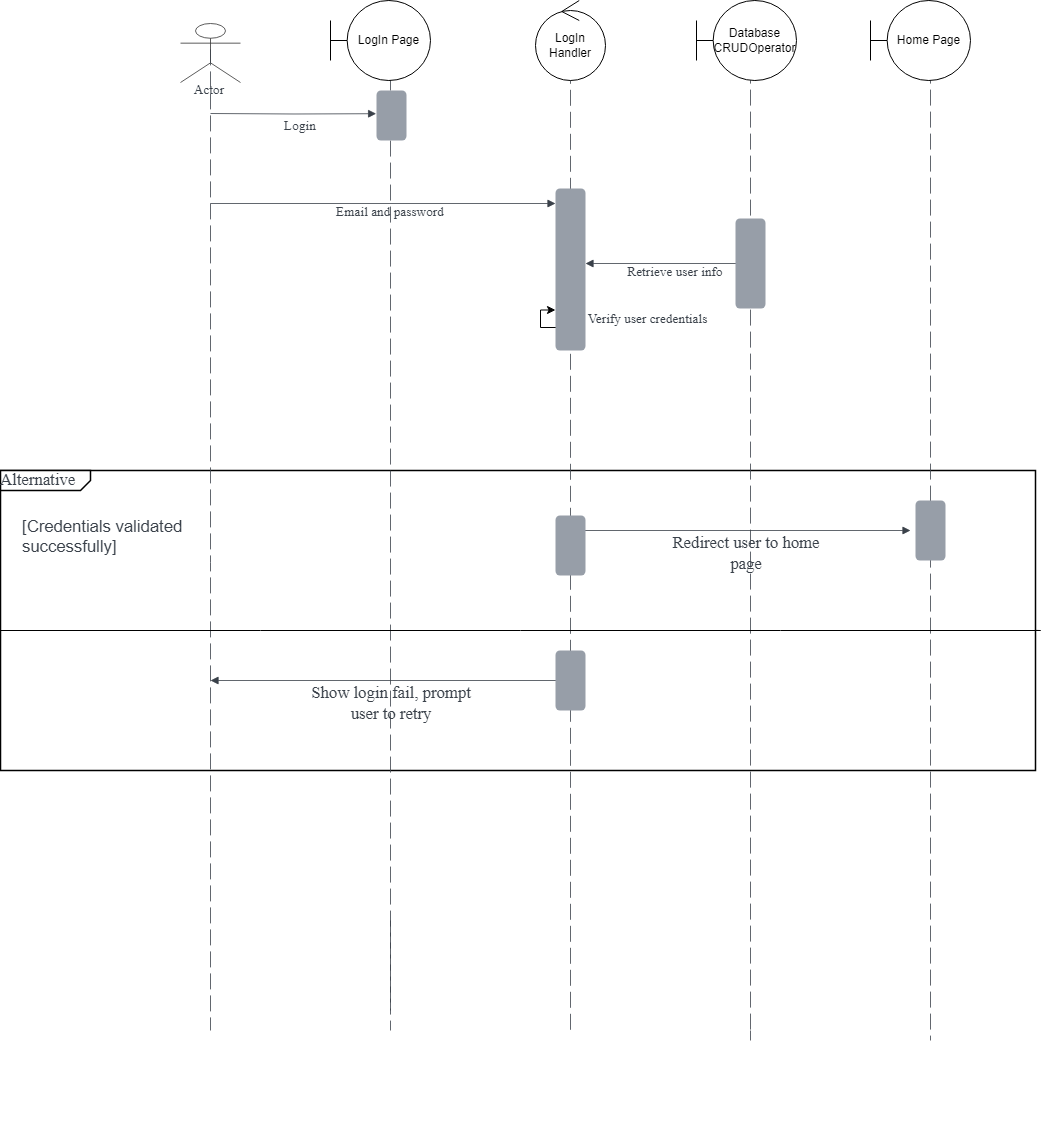

The diagram above was exported from draw.io. Its source (the exported page's mxGraphModel, read from the mxfile embedded in the PNG):
<mxGraphModel dx="2311" dy="1512" grid="1" gridSize="10" guides="1" tooltips="1" connect="1" arrows="1" fold="1" page="1" pageScale="1" pageWidth="850" pageHeight="1100" math="0" shadow="0">
  <root>
    <mxCell id="0" />
    <mxCell id="1" parent="0" />
    <mxCell id="Vv2hjZTxKUweElwpDGF7-3" value="Alternative" style="html=1;blockSpacing=1;whiteSpace=wrap;shape=mxgraph.sysml.package2;xSize=90;overflow=fill;fontSize=16.7;fontFamily=Liberation Serif;fontColor=#3a414a;align=left;spacing=0;rounded=1;absoluteArcSize=1;arcSize=9;fillColor=#ffffff;strokeWidth=1.5;lucidId=bL2hDNscxsjK;" parent="1" vertex="1">
      <mxGeometry x="-660" y="-270" width="1035" height="300" as="geometry" />
    </mxCell>
    <mxCell id="Vv2hjZTxKUweElwpDGF7-4" value="Actor" style="html=1;overflow=block;blockSpacing=1;shape=umlActor;labelPosition=center;verticalLabelPosition=bottom;verticalAlign=top;whiteSpace=nowrap;fontSize=13.3;fontFamily=Bergamo Std;fontColor=#3a414a;align=center;spacing=0;strokeColor=#333333;strokeOpacity=100;fillOpacity=100;rounded=1;absoluteArcSize=1;arcSize=12;fillColor=#ffffff;strokeWidth=0.8;lucidId=Iy2h.xhmkTPW;" parent="1" vertex="1">
      <mxGeometry x="-480" y="-717" width="60" height="59" as="geometry" />
    </mxCell>
    <mxCell id="Vv2hjZTxKUweElwpDGF7-8" value="" style="html=1;jettySize=18;whiteSpace=wrap;fontSize=13;strokeColor=#3a414a;strokeOpacity=100;dashed=1;fixDash=1;dashPattern=16 6;strokeWidth=0.8;rounded=1;arcSize=12;edgeStyle=orthogonalEdgeStyle;startArrow=none;endArrow=none;exitX=0.5;exitY=0.439;exitPerimeter=0;lucidId=Iy2hq1ltUsbV;" parent="1" source="Vv2hjZTxKUweElwpDGF7-4" edge="1">
      <mxGeometry width="100" height="100" relative="1" as="geometry">
        <Array as="points" />
        <mxPoint x="-450" y="290" as="targetPoint" />
      </mxGeometry>
    </mxCell>
    <mxCell id="Vv2hjZTxKUweElwpDGF7-9" value="" style="html=1;jettySize=18;whiteSpace=wrap;fontSize=13;strokeColor=#3a414a;strokeOpacity=100;dashed=1;fixDash=1;dashPattern=16 6;strokeWidth=0.8;rounded=1;arcSize=12;edgeStyle=orthogonalEdgeStyle;startArrow=none;endArrow=none;exitX=0.5;exitY=0.73;exitPerimeter=0;lucidId=Iy2h6pm0iWY0;" parent="1" edge="1">
      <mxGeometry width="100" height="100" relative="1" as="geometry">
        <Array as="points" />
        <mxPoint x="-270" y="290" as="targetPoint" />
        <mxPoint x="-270" y="-665.9300000000001" as="sourcePoint" />
      </mxGeometry>
    </mxCell>
    <mxCell id="Vv2hjZTxKUweElwpDGF7-10" value="" style="html=1;jettySize=18;whiteSpace=wrap;fontSize=13;strokeColor=#3a414a;strokeOpacity=100;dashed=1;fixDash=1;dashPattern=16 6;strokeWidth=0.8;rounded=1;arcSize=12;edgeStyle=orthogonalEdgeStyle;startArrow=none;endArrow=none;exitX=0.5;exitY=0.751;exitPerimeter=0;lucidId=Iy2h5DIubdHB;" parent="1" edge="1">
      <mxGeometry width="100" height="100" relative="1" as="geometry">
        <Array as="points" />
        <mxPoint x="-90" y="290" as="targetPoint" />
        <mxPoint x="-90" y="-672.6909999999998" as="sourcePoint" />
      </mxGeometry>
    </mxCell>
    <mxCell id="Vv2hjZTxKUweElwpDGF7-11" value="" style="html=1;jettySize=18;whiteSpace=wrap;fontSize=13;strokeColor=#3a414a;strokeOpacity=100;dashed=1;fixDash=1;dashPattern=16 6;strokeWidth=0.8;rounded=1;arcSize=12;edgeStyle=orthogonalEdgeStyle;startArrow=none;endArrow=none;exitX=0.5;exitY=0.735;exitPerimeter=0;lucidId=Iy2h2gG9f8Wv;" parent="1" edge="1">
      <mxGeometry width="100" height="100" relative="1" as="geometry">
        <Array as="points" />
        <mxPoint x="90" y="290" as="targetPoint" />
        <mxPoint x="90" y="-672.8999999999999" as="sourcePoint" />
      </mxGeometry>
    </mxCell>
    <mxCell id="Vv2hjZTxKUweElwpDGF7-13" value="" style="html=1;jettySize=18;whiteSpace=wrap;fontSize=13;strokeColor=#3a414a;strokeOpacity=100;dashed=1;fixDash=1;dashPattern=16 6;strokeWidth=0.8;rounded=1;arcSize=12;edgeStyle=orthogonalEdgeStyle;startArrow=none;endArrow=none;exitX=0.5;exitY=0.735;exitPerimeter=0;lucidId=Iy2h615HvVXS;" parent="1" edge="1">
      <mxGeometry width="100" height="100" relative="1" as="geometry">
        <Array as="points" />
        <mxPoint x="270" y="300" as="targetPoint" />
        <mxPoint x="270" y="-672.8999999999999" as="sourcePoint" />
      </mxGeometry>
    </mxCell>
    <mxCell id="Vv2hjZTxKUweElwpDGF7-14" value="" style="html=1;jettySize=18;whiteSpace=wrap;fontSize=13;strokeColor=#3a414a;strokeOpacity=100;strokeWidth=0.8;rounded=1;arcSize=12;edgeStyle=orthogonalEdgeStyle;startArrow=none;endArrow=block;endFill=1;lucidId=Iy2hbgnG6HNt;" parent="1" edge="1">
      <mxGeometry width="100" height="100" relative="1" as="geometry">
        <Array as="points" />
        <mxPoint x="-450" y="-537" as="sourcePoint" />
        <mxPoint x="-105" y="-537" as="targetPoint" />
      </mxGeometry>
    </mxCell>
    <mxCell id="Vv2hjZTxKUweElwpDGF7-15" value="Email and password" style="html=1;overflow=block;blockSpacing=1;whiteSpace=wrap;fontSize=13.3;fontFamily=Liberation Serif;fontColor=#3a414a;spacing=0;rounded=1;absoluteArcSize=1;arcSize=9;fillColor=none;strokeWidth=1.5;strokeColor=none;lucidId=Iy2hIa6cY~f8;" parent="1" vertex="1">
      <mxGeometry x="-360" y="-552" width="180" height="45" as="geometry" />
    </mxCell>
    <mxCell id="Vv2hjZTxKUweElwpDGF7-16" value="" style="html=1;jettySize=18;whiteSpace=wrap;fontSize=13;strokeColor=#3a414a;strokeOpacity=100;strokeWidth=0.8;rounded=1;arcSize=12;edgeStyle=orthogonalEdgeStyle;startArrow=none;endArrow=block;endFill=1;entryX=-0.012;entryY=0.464;entryPerimeter=0;lucidId=Iy2hqpXklCi~;" parent="1" target="Vv2hjZTxKUweElwpDGF7-37" edge="1">
      <mxGeometry width="100" height="100" relative="1" as="geometry">
        <Array as="points" />
        <mxPoint x="-450" y="-627" as="sourcePoint" />
      </mxGeometry>
    </mxCell>
    <mxCell id="Vv2hjZTxKUweElwpDGF7-17" value="Login" style="html=1;overflow=block;blockSpacing=1;whiteSpace=wrap;fontSize=13.3;fontFamily=Liberation Serif;fontColor=#3a414a;spacing=0;rounded=1;absoluteArcSize=1;arcSize=9;fillColor=none;strokeWidth=1.5;strokeColor=none;lucidId=Iy2hgaDzECYa;" parent="1" vertex="1">
      <mxGeometry x="-450" y="-630" width="180" height="30" as="geometry" />
    </mxCell>
    <mxCell id="Vv2hjZTxKUweElwpDGF7-18" value="" style="html=1;jettySize=18;whiteSpace=wrap;fontSize=13;strokeColor=#3a414a;strokeOpacity=100;strokeWidth=0.8;rounded=1;arcSize=12;edgeStyle=orthogonalEdgeStyle;startArrow=block;startFill=1;endArrow=none;lucidId=Iy2hZskVX7m_;" parent="1" edge="1">
      <mxGeometry width="100" height="100" relative="1" as="geometry">
        <Array as="points" />
        <mxPoint x="-75" y="-477" as="sourcePoint" />
        <mxPoint x="90" y="-477" as="targetPoint" />
      </mxGeometry>
    </mxCell>
    <mxCell id="Vv2hjZTxKUweElwpDGF7-20" value="" style="html=1;jettySize=18;whiteSpace=wrap;fontSize=13;strokeColor=#3a414a;strokeOpacity=100;dashed=1;fixDash=1;dashPattern=16 6;strokeWidth=0.8;rounded=1;arcSize=12;edgeStyle=orthogonalEdgeStyle;startArrow=none;endArrow=none;lucidId=Iy2hMkwLAt__;" parent="1" edge="1">
      <mxGeometry width="100" height="100" relative="1" as="geometry">
        <Array as="points" />
        <mxPoint x="-450" y="390" as="sourcePoint" />
        <mxPoint x="-450" y="390" as="targetPoint" />
      </mxGeometry>
    </mxCell>
    <mxCell id="Vv2hjZTxKUweElwpDGF7-21" value="" style="html=1;jettySize=18;whiteSpace=wrap;fontSize=13;strokeColor=#3a414a;strokeOpacity=100;dashed=1;fixDash=1;dashPattern=16 6;strokeWidth=0.8;rounded=1;arcSize=12;edgeStyle=orthogonalEdgeStyle;startArrow=none;endArrow=none;lucidId=Iy2hgeWSQYyh;" parent="1" edge="1">
      <mxGeometry width="100" height="100" relative="1" as="geometry">
        <Array as="points" />
        <mxPoint x="-270" y="180" as="sourcePoint" />
        <mxPoint x="-270" y="270" as="targetPoint" />
      </mxGeometry>
    </mxCell>
    <mxCell id="Vv2hjZTxKUweElwpDGF7-22" value="" style="html=1;jettySize=18;whiteSpace=wrap;fontSize=13;strokeColor=#3a414a;strokeOpacity=100;dashed=1;fixDash=1;dashPattern=16 6;strokeWidth=0.8;rounded=1;arcSize=12;edgeStyle=orthogonalEdgeStyle;startArrow=none;endArrow=none;lucidId=Iy2hd0JlBKtc;" parent="1" edge="1">
      <mxGeometry width="100" height="100" relative="1" as="geometry">
        <Array as="points" />
        <mxPoint x="-90" y="290" as="sourcePoint" />
        <mxPoint x="-90" y="290" as="targetPoint" />
      </mxGeometry>
    </mxCell>
    <mxCell id="Vv2hjZTxKUweElwpDGF7-23" value="" style="html=1;jettySize=18;whiteSpace=wrap;fontSize=13;strokeColor=#3a414a;strokeOpacity=100;dashed=1;fixDash=1;dashPattern=16 6;strokeWidth=0.8;rounded=1;arcSize=12;startArrow=none;endArrow=none;lucidId=Iy2h1Kglz~_s;" parent="1" edge="1">
      <mxGeometry width="100" height="100" relative="1" as="geometry">
        <mxPoint x="90" y="290" as="sourcePoint" />
        <mxPoint x="90" y="300" as="targetPoint" />
      </mxGeometry>
    </mxCell>
    <mxCell id="Vv2hjZTxKUweElwpDGF7-25" value="Retrieve user info" style="html=1;overflow=block;blockSpacing=1;whiteSpace=wrap;fontSize=13.3;fontFamily=Liberation Serif;fontColor=#3a414a;spacing=0;rounded=1;absoluteArcSize=1;arcSize=9;fillColor=none;strokeWidth=1.5;strokeColor=none;lucidId=Iy2h~ZnHd1Lq;" parent="1" vertex="1">
      <mxGeometry x="-75" y="-492" width="180" height="45" as="geometry" />
    </mxCell>
    <mxCell id="Vv2hjZTxKUweElwpDGF7-26" value="" style="html=1;overflow=block;blockSpacing=1;whiteSpace=wrap;fontSize=13;spacing=0;strokeColor=#unset;fillOpacity=100;rounded=1;absoluteArcSize=1;arcSize=9;fillColor=#979ea8;strokeWidth=NaN;lucidId=Iy2hGPv.l.IZ;" parent="1" vertex="1">
      <mxGeometry x="75" y="-522" width="30" height="90" as="geometry" />
    </mxCell>
    <mxCell id="Vv2hjZTxKUweElwpDGF7-33" value="Redirect user to home page" style="html=1;overflow=block;blockSpacing=1;whiteSpace=wrap;fontSize=16.7;fontFamily=Liberation Serif;fontColor=#3a414a;spacing=0;rounded=1;absoluteArcSize=1;arcSize=9;fillColor=none;strokeWidth=1.5;strokeColor=none;lucidId=pL2hSzmOIrJd;" parent="1" vertex="1">
      <mxGeometry x="-4" y="-210" width="180" height="45" as="geometry" />
    </mxCell>
    <mxCell id="Vv2hjZTxKUweElwpDGF7-34" value="" style="html=1;jettySize=18;whiteSpace=wrap;fontSize=13;strokeColor=#3a414a;strokeOpacity=100;strokeWidth=0.8;rounded=1;arcSize=12;edgeStyle=orthogonalEdgeStyle;startArrow=none;endArrow=block;endFill=1;lucidId=pL2hLIv4qabq;" parent="1" edge="1">
      <mxGeometry width="100" height="100" relative="1" as="geometry">
        <Array as="points" />
        <mxPoint x="-90" y="-210" as="sourcePoint" />
        <mxPoint x="250" y="-210" as="targetPoint" />
      </mxGeometry>
    </mxCell>
    <mxCell id="Vv2hjZTxKUweElwpDGF7-35" value="" style="html=1;jettySize=18;whiteSpace=wrap;fontSize=13;strokeColor=#3a414a;strokeOpacity=100;strokeWidth=0.8;rounded=1;arcSize=12;edgeStyle=orthogonalEdgeStyle;startArrow=block;startFill=1;endArrow=none;lucidId=HM2hQjTL7N_f;" parent="1" edge="1">
      <mxGeometry width="100" height="100" relative="1" as="geometry">
        <Array as="points" />
        <mxPoint x="-450" y="-60" as="sourcePoint" />
        <mxPoint x="-90" y="-60" as="targetPoint" />
      </mxGeometry>
    </mxCell>
    <mxCell id="Vv2hjZTxKUweElwpDGF7-36" value="Show login fail, prompt user to retry" style="html=1;overflow=block;blockSpacing=1;whiteSpace=wrap;fontSize=16.7;fontFamily=Liberation Serif;fontColor=#3a414a;spacing=0;rounded=1;absoluteArcSize=1;arcSize=9;fillColor=none;strokeWidth=1.5;strokeColor=none;lucidId=LM2hIQHgX09z;" parent="1" vertex="1">
      <mxGeometry x="-359" y="-60" width="180" height="45" as="geometry" />
    </mxCell>
    <mxCell id="Vv2hjZTxKUweElwpDGF7-37" value="" style="html=1;overflow=block;blockSpacing=1;whiteSpace=wrap;fontSize=13;spacing=0;strokeColor=#unset;fillOpacity=100;rounded=1;absoluteArcSize=1;arcSize=9;fillColor=#979ea8;strokeWidth=NaN;lucidId=9M2haY2aKpu7;" parent="1" vertex="1">
      <mxGeometry x="-284" y="-650" width="30" height="50" as="geometry" />
    </mxCell>
    <mxCell id="Vv2hjZTxKUweElwpDGF7-47" style="edgeStyle=orthogonalEdgeStyle;rounded=0;orthogonalLoop=1;jettySize=auto;html=1;entryX=0;entryY=0.75;entryDx=0;entryDy=0;" parent="1" target="Vv2hjZTxKUweElwpDGF7-48" edge="1">
      <mxGeometry relative="1" as="geometry">
        <mxPoint x="-150" y="-412.83333333333326" as="targetPoint" />
        <mxPoint x="-90" y="-410" as="sourcePoint" />
        <Array as="points">
          <mxPoint x="-90" y="-413" />
          <mxPoint x="-120" y="-413" />
          <mxPoint x="-120" y="-430" />
          <mxPoint x="-105" y="-430" />
        </Array>
      </mxGeometry>
    </mxCell>
    <mxCell id="Vv2hjZTxKUweElwpDGF7-39" value="Verify user credentials" style="html=1;overflow=block;blockSpacing=1;whiteSpace=wrap;fontSize=13.3;fontFamily=Liberation Serif;fontColor=#3a414a;spacing=0;rounded=1;absoluteArcSize=1;arcSize=9;fillColor=none;strokeWidth=1.5;strokeColor=none;lucidId=Iy2hcJPFlNwp;" parent="1" vertex="1">
      <mxGeometry x="-110" y="-450" width="195" height="55" as="geometry" />
    </mxCell>
    <mxCell id="Vv2hjZTxKUweElwpDGF7-41" value="" style="html=1;overflow=block;blockSpacing=1;whiteSpace=wrap;fontSize=13;spacing=0;strokeColor=#unset;fillOpacity=100;rounded=1;absoluteArcSize=1;arcSize=9;fillColor=#979ea8;strokeWidth=NaN;lucidId=cO2hoO3DS0LZ;" parent="1" vertex="1">
      <mxGeometry x="255" y="-240" width="30" height="60" as="geometry" />
    </mxCell>
    <mxCell id="Vv2hjZTxKUweElwpDGF7-42" value="" style="html=1;overflow=block;blockSpacing=1;whiteSpace=wrap;fontSize=13;spacing=0;strokeColor=#unset;fillOpacity=100;rounded=1;absoluteArcSize=1;arcSize=9;fillColor=#979ea8;strokeWidth=NaN;lucidId=mO2hQikR1e1B;" parent="1" vertex="1">
      <mxGeometry x="-105" y="-90" width="30" height="60" as="geometry" />
    </mxCell>
    <mxCell id="Vv2hjZTxKUweElwpDGF7-43" value="" style="html=1;overflow=block;blockSpacing=1;whiteSpace=wrap;fontSize=13;spacing=0;strokeColor=#unset;fillOpacity=100;rounded=1;absoluteArcSize=1;arcSize=9;fillColor=#979ea8;strokeWidth=NaN;lucidId=yO2hS061djRC;" parent="1" vertex="1">
      <mxGeometry x="-105" y="-225" width="30" height="60" as="geometry" />
    </mxCell>
    <UserObject label="&lt;span data-lucid-type=&quot;application/vnd.lucid.text&quot; data-lucid-content=&quot;{&amp;quot;t&amp;quot;:&amp;quot;[Credentials validated  successfully in &lt; 5 attempts] &amp;quot;,&amp;quot;m&amp;quot;:[{&amp;quot;s&amp;quot;:0,&amp;quot;n&amp;quot;:&amp;quot;fsp&amp;quot;,&amp;quot;v&amp;quot;:&amp;quot;ss_presetShapeStyle1_textStyle&amp;quot;,&amp;quot;e&amp;quot;:54},{&amp;quot;s&amp;quot;:0,&amp;quot;n&amp;quot;:&amp;quot;s&amp;quot;,&amp;quot;v&amp;quot;:22.22222222222222,&amp;quot;e&amp;quot;:54},{&amp;quot;s&amp;quot;:0,&amp;quot;n&amp;quot;:&amp;quot;c&amp;quot;,&amp;quot;v&amp;quot;:&amp;quot;3a414aff&amp;quot;,&amp;quot;e&amp;quot;:54},{&amp;quot;s&amp;quot;:0,&amp;quot;n&amp;quot;:&amp;quot;f&amp;quot;,&amp;quot;v&amp;quot;:&amp;quot;Liberation Serif&amp;quot;,&amp;quot;e&amp;quot;:54}]}&quot;&gt;&lt;span style=&quot;color:#3a414a;font-size:16.666666666666664px;&quot;&gt;[Credentials validated  successfully] &lt;/span&gt;&lt;/span&gt;" link="&lt;span data-lucid-type=&quot;application/vnd.lucid.text&quot; data-lucid-content=&quot;{&amp;quot;t&amp;quot;:&amp;quot;[Credentials validated  successfully in &lt; 5 attempts] &amp;quot;,&amp;quot;m&amp;quot;:[{&amp;quot;s&amp;quot;:0,&amp;quot;n&amp;quot;:&amp;quot;fsp&amp;quot;,&amp;quot;v&amp;quot;:&amp;quot;ss_presetShapeStyle1_textStyle&amp;quot;,&amp;quot;e&amp;quot;:54},{&amp;quot;s&amp;quot;:0,&amp;quot;n&amp;quot;:&amp;quot;s&amp;quot;,&amp;quot;v&amp;quot;:22.22222222222222,&amp;quot;e&amp;quot;:54},{&amp;quot;s&amp;quot;:0,&amp;quot;n&amp;quot;:&amp;quot;c&amp;quot;,&amp;quot;v&amp;quot;:&amp;quot;3a414aff&amp;quot;,&amp;quot;e&amp;quot;:54},{&amp;quot;s&amp;quot;:0,&amp;quot;n&amp;quot;:&amp;quot;f&amp;quot;,&amp;quot;v&amp;quot;:&amp;quot;Liberation Serif&amp;quot;,&amp;quot;e&amp;quot;:54}]}&quot;&gt;&lt;span style=&quot;color:#3a414a;font-size:16.666666666666664px;&quot;&gt;[Credentials validated  successfully in &amp;lt; 5 attempts] &lt;/span&gt;&lt;/span&gt;" id="Vv2hjZTxKUweElwpDGF7-46">
      <mxCell style="text;whiteSpace=wrap;html=1;" parent="1" vertex="1">
        <mxGeometry x="-640" y="-230" width="190" height="40" as="geometry" />
      </mxCell>
    </UserObject>
    <mxCell id="Vv2hjZTxKUweElwpDGF7-48" value="" style="html=1;overflow=block;blockSpacing=1;whiteSpace=wrap;fontSize=13;spacing=0;strokeColor=#unset;fillOpacity=100;rounded=1;absoluteArcSize=1;arcSize=9;fillColor=#979ea8;strokeWidth=NaN;lucidId=qN2hH2ufkiWv;" parent="1" vertex="1">
      <mxGeometry x="-105" y="-552" width="30" height="162" as="geometry" />
    </mxCell>
    <mxCell id="Vv2hjZTxKUweElwpDGF7-50" value="LogIn Page" style="shape=umlBoundary;whiteSpace=wrap;html=1;" parent="1" vertex="1">
      <mxGeometry x="-330" y="-740" width="100" height="80" as="geometry" />
    </mxCell>
    <mxCell id="Vv2hjZTxKUweElwpDGF7-51" value="LogIn Handler" style="ellipse;shape=umlControl;whiteSpace=wrap;html=1;" parent="1" vertex="1">
      <mxGeometry x="-125" y="-740" width="70" height="80" as="geometry" />
    </mxCell>
    <mxCell id="Vv2hjZTxKUweElwpDGF7-52" value="Database CRUDOperator" style="shape=umlBoundary;whiteSpace=wrap;html=1;" parent="1" vertex="1">
      <mxGeometry x="36" y="-740" width="100" height="80" as="geometry" />
    </mxCell>
    <mxCell id="Vv2hjZTxKUweElwpDGF7-53" value="Home Page" style="shape=umlBoundary;whiteSpace=wrap;html=1;" parent="1" vertex="1">
      <mxGeometry x="210" y="-740" width="100" height="80" as="geometry" />
    </mxCell>
    <mxCell id="NluyjDb3UM6eY6NRZmaH-1" value="" style="endArrow=none;html=1;rounded=0;" parent="1" target="Vv2hjZTxKUweElwpDGF7-3" edge="1">
      <mxGeometry width="50" height="50" relative="1" as="geometry">
        <mxPoint x="-660" y="-110" as="sourcePoint" />
        <mxPoint x="-610" y="-160" as="targetPoint" />
        <Array as="points">
          <mxPoint x="380" y="-110" />
        </Array>
      </mxGeometry>
    </mxCell>
  </root>
</mxGraphModel>